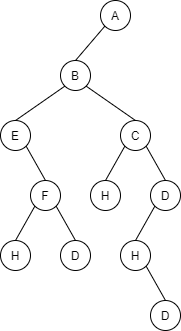

The diagram above was exported from draw.io. Its source (the exported page's mxGraphModel, read from the mxfile embedded in the PNG):
<mxGraphModel dx="266" dy="711" grid="1" gridSize="10" guides="1" tooltips="1" connect="1" arrows="1" fold="1" page="1" pageScale="1" pageWidth="1654" pageHeight="2336" math="0" shadow="0">
  <root>
    <mxCell id="0" />
    <mxCell id="1" parent="0" />
    <mxCell id="15" value="A" style="ellipse;whiteSpace=wrap;html=1;aspect=fixed;" vertex="1" parent="1">
      <mxGeometry x="320" y="270" width="30" height="30" as="geometry" />
    </mxCell>
    <mxCell id="17" style="edgeStyle=none;rounded=0;orthogonalLoop=1;jettySize=auto;html=1;exitX=1;exitY=1;exitDx=0;exitDy=0;endArrow=none;endFill=0;" edge="1" parent="1">
      <mxGeometry relative="1" as="geometry">
        <mxPoint x="369.6066017177982" y="285.6066017177982" as="sourcePoint" />
        <mxPoint x="369.6066017177982" y="285.6066017177982" as="targetPoint" />
      </mxGeometry>
    </mxCell>
    <mxCell id="24" style="edgeStyle=none;rounded=0;orthogonalLoop=1;jettySize=auto;html=1;exitX=1;exitY=1;exitDx=0;exitDy=0;endArrow=none;endFill=0;" edge="1" parent="1">
      <mxGeometry relative="1" as="geometry">
        <mxPoint x="346.6066017177982" y="295.6066017177982" as="sourcePoint" />
        <mxPoint x="346.6066017177982" y="295.6066017177982" as="targetPoint" />
      </mxGeometry>
    </mxCell>
    <mxCell id="47" style="rounded=0;orthogonalLoop=1;jettySize=auto;html=1;exitX=0;exitY=1;exitDx=0;exitDy=0;entryX=0.5;entryY=0;entryDx=0;entryDy=0;endArrow=none;endFill=0;" edge="1" parent="1" source="28" target="45">
      <mxGeometry relative="1" as="geometry" />
    </mxCell>
    <mxCell id="50" style="edgeStyle=none;rounded=0;orthogonalLoop=1;jettySize=auto;html=1;exitX=0.5;exitY=0;exitDx=0;exitDy=0;entryX=0;entryY=1;entryDx=0;entryDy=0;endArrow=none;endFill=0;" edge="1" parent="1" source="28" target="15">
      <mxGeometry relative="1" as="geometry" />
    </mxCell>
    <mxCell id="28" value="B" style="ellipse;whiteSpace=wrap;html=1;aspect=fixed;" vertex="1" parent="1">
      <mxGeometry x="280" y="330" width="30" height="30" as="geometry" />
    </mxCell>
    <mxCell id="42" style="edgeStyle=none;rounded=0;orthogonalLoop=1;jettySize=auto;html=1;exitX=1;exitY=1;exitDx=0;exitDy=0;endArrow=none;endFill=0;" edge="1" parent="1">
      <mxGeometry relative="1" as="geometry">
        <mxPoint x="339.3066017177982" y="355.6066017177982" as="sourcePoint" />
        <mxPoint x="339.3066017177982" y="355.6066017177982" as="targetPoint" />
      </mxGeometry>
    </mxCell>
    <mxCell id="43" style="edgeStyle=none;rounded=0;orthogonalLoop=1;jettySize=auto;html=1;exitX=1;exitY=1;exitDx=0;exitDy=0;endArrow=none;endFill=0;" edge="1" parent="1">
      <mxGeometry relative="1" as="geometry">
        <mxPoint x="305.3066017177982" y="355.6066017177982" as="sourcePoint" />
        <mxPoint x="305.3066017177982" y="355.6066017177982" as="targetPoint" />
      </mxGeometry>
    </mxCell>
    <mxCell id="52" style="edgeStyle=none;rounded=0;orthogonalLoop=1;jettySize=auto;html=1;exitX=1;exitY=1;exitDx=0;exitDy=0;entryX=0.5;entryY=0;entryDx=0;entryDy=0;endArrow=none;endFill=0;" edge="1" parent="1" source="45" target="51">
      <mxGeometry relative="1" as="geometry" />
    </mxCell>
    <mxCell id="45" value="E" style="ellipse;whiteSpace=wrap;html=1;aspect=fixed;" vertex="1" parent="1">
      <mxGeometry x="220" y="390" width="30" height="30" as="geometry" />
    </mxCell>
    <mxCell id="49" style="edgeStyle=none;rounded=0;orthogonalLoop=1;jettySize=auto;html=1;exitX=0.5;exitY=0;exitDx=0;exitDy=0;entryX=1;entryY=1;entryDx=0;entryDy=0;endArrow=none;endFill=0;" edge="1" parent="1" source="48" target="28">
      <mxGeometry relative="1" as="geometry" />
    </mxCell>
    <mxCell id="59" style="edgeStyle=none;rounded=0;orthogonalLoop=1;jettySize=auto;html=1;exitX=1;exitY=1;exitDx=0;exitDy=0;entryX=0.5;entryY=0;entryDx=0;entryDy=0;endArrow=none;endFill=0;" edge="1" parent="1" source="48" target="55">
      <mxGeometry relative="1" as="geometry" />
    </mxCell>
    <mxCell id="48" value="C" style="ellipse;whiteSpace=wrap;html=1;aspect=fixed;" vertex="1" parent="1">
      <mxGeometry x="340" y="390" width="30" height="30" as="geometry" />
    </mxCell>
    <mxCell id="51" value="F" style="ellipse;whiteSpace=wrap;html=1;aspect=fixed;" vertex="1" parent="1">
      <mxGeometry x="250" y="450" width="30" height="30" as="geometry" />
    </mxCell>
    <mxCell id="54" style="edgeStyle=none;rounded=0;orthogonalLoop=1;jettySize=auto;html=1;exitX=0.5;exitY=0;exitDx=0;exitDy=0;entryX=0;entryY=1;entryDx=0;entryDy=0;endArrow=none;endFill=0;" edge="1" parent="1" source="53" target="48">
      <mxGeometry relative="1" as="geometry" />
    </mxCell>
    <mxCell id="53" value="H" style="ellipse;whiteSpace=wrap;html=1;aspect=fixed;" vertex="1" parent="1">
      <mxGeometry x="310" y="450" width="30" height="30" as="geometry" />
    </mxCell>
    <mxCell id="67" style="edgeStyle=none;rounded=0;orthogonalLoop=1;jettySize=auto;html=1;exitX=0;exitY=1;exitDx=0;exitDy=0;entryX=0.5;entryY=0;entryDx=0;entryDy=0;endArrow=none;endFill=0;" edge="1" parent="1" source="55" target="66">
      <mxGeometry relative="1" as="geometry" />
    </mxCell>
    <mxCell id="55" value="D" style="ellipse;whiteSpace=wrap;html=1;aspect=fixed;" vertex="1" parent="1">
      <mxGeometry x="370" y="450" width="30" height="30" as="geometry" />
    </mxCell>
    <mxCell id="60" style="edgeStyle=none;rounded=0;orthogonalLoop=1;jettySize=auto;html=1;exitX=1;exitY=1;exitDx=0;exitDy=0;entryX=0.5;entryY=0;entryDx=0;entryDy=0;endArrow=none;endFill=0;" edge="1" parent="1" target="64">
      <mxGeometry relative="1" as="geometry">
        <mxPoint x="275.6066017177982" y="475.6066017177982" as="sourcePoint" />
      </mxGeometry>
    </mxCell>
    <mxCell id="62" style="edgeStyle=none;rounded=0;orthogonalLoop=1;jettySize=auto;html=1;exitX=0.5;exitY=0;exitDx=0;exitDy=0;entryX=0;entryY=1;entryDx=0;entryDy=0;endArrow=none;endFill=0;" edge="1" parent="1" source="63">
      <mxGeometry relative="1" as="geometry">
        <mxPoint x="254.39339828220182" y="475.6066017177982" as="targetPoint" />
      </mxGeometry>
    </mxCell>
    <mxCell id="63" value="H" style="ellipse;whiteSpace=wrap;html=1;aspect=fixed;" vertex="1" parent="1">
      <mxGeometry x="220" y="510" width="30" height="30" as="geometry" />
    </mxCell>
    <mxCell id="64" value="D" style="ellipse;whiteSpace=wrap;html=1;aspect=fixed;" vertex="1" parent="1">
      <mxGeometry x="280" y="510" width="30" height="30" as="geometry" />
    </mxCell>
    <mxCell id="70" style="edgeStyle=none;rounded=0;orthogonalLoop=1;jettySize=auto;html=1;exitX=1;exitY=1;exitDx=0;exitDy=0;entryX=0.5;entryY=0;entryDx=0;entryDy=0;endArrow=none;endFill=0;" edge="1" parent="1" source="66" target="69">
      <mxGeometry relative="1" as="geometry" />
    </mxCell>
    <mxCell id="66" value="H" style="ellipse;whiteSpace=wrap;html=1;aspect=fixed;" vertex="1" parent="1">
      <mxGeometry x="340" y="510" width="30" height="30" as="geometry" />
    </mxCell>
    <mxCell id="69" value="D" style="ellipse;whiteSpace=wrap;html=1;aspect=fixed;" vertex="1" parent="1">
      <mxGeometry x="370" y="570" width="30" height="30" as="geometry" />
    </mxCell>
  </root>
</mxGraphModel>